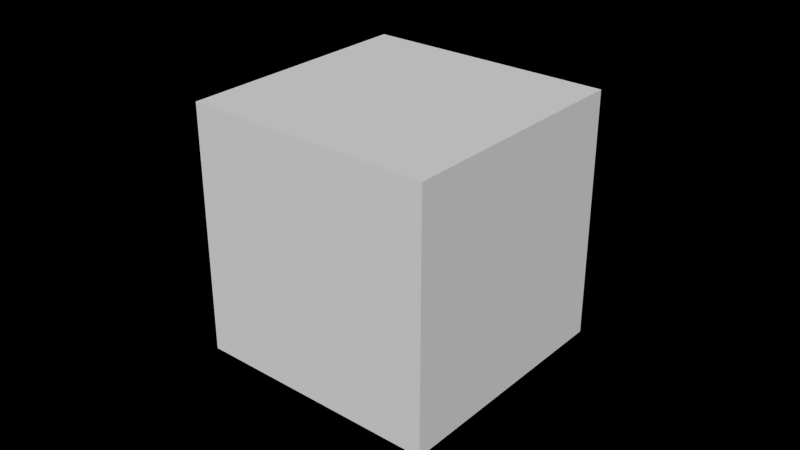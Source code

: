 # Source: Cube.blend  (saved by Blender 2.76.0; exported with 4.5.12 LTS)
import bpy
from mathutils import Matrix  # noqa: F401  (used for matrix-valued properties, if any)

bpy.ops.wm.read_factory_settings(use_empty=True)
scene = bpy.context.scene
scene.name = 'Scene'

# ---- collections
col_collection_1 = bpy.data.collections.new('Collection 1'); scene.collection.children.link(col_collection_1)

# ---- materials (node trees are filled in below, after node groups)
mat_material_004 = bpy.data.materials.new('Material.004')
mat_material_004.alpha_threshold = 0.0
mat_material_004.use_transparent_shadow = False
mat_material_004.roughness = 0.5
mat_material_004.line_color = (0.0, 0.0, 0.0, 1.0)
mat_front = bpy.data.materials.new('front')
mat_front.alpha_threshold = 0.0
mat_front.use_transparent_shadow = False
mat_front.roughness = 0.5
mat_left = bpy.data.materials.new('left')
mat_left.alpha_threshold = 0.0
mat_left.use_transparent_shadow = False
mat_left.roughness = 0.5
mat_back = bpy.data.materials.new('back')
mat_back.alpha_threshold = 0.0
mat_back.use_transparent_shadow = False
mat_back.roughness = 0.5
mat_right = bpy.data.materials.new('right')
mat_right.alpha_threshold = 0.0
mat_right.use_transparent_shadow = False
mat_right.roughness = 0.5
mat_top = bpy.data.materials.new('top')
mat_top.alpha_threshold = 0.0
mat_top.use_transparent_shadow = False
mat_top.roughness = 0.5

# ---- material node trees

# ---- world
world_world = bpy.data.worlds.new('World'); scene.world = world_world
world_world.color = (0.0, 0.0, 0.0)
world_world.use_sun_shadow = False
world_world.sun_shadow_jitter_overblur = 0.0
world_world.cycles.sampling_method = 'MANUAL'
world_world.cycles.sample_map_resolution = 256

# ---- meshes
me_cube_001 = bpy.data.meshes.new('Cube.001')
me_cube_001.from_pydata([(1.0, 0.9933, -1.0), (1.0, -1.007, -1.0), (-1.0, -0.98, -1.0), (-1.0, 0.9933, -1.0), (1.0, 0.9933, 1.0), (1.0, -1.007, 1.0), (-1.0, -0.98, 1.0), (-1.0, 0.9933, 1.0)], [], [(0, 1, 2, 3), (4, 7, 6, 5), (0, 4, 5, 1), (1, 5, 6, 2), (2, 6, 7, 3), (4, 0, 3, 7)])
me_cube_001.polygons.foreach_set('material_index', [0, 5, 1, 4, 3, 2])
_uv = me_cube_001.uv_layers.new(name='UVMap')
_uv.uv.foreach_set('vector', [0.0, 0.0, 0.0, 0.0, 0.0, 0.0, 0.0, 0.0, 0.9999, 0.9999, 9.998e-05, 0.9999, 0.0001, 0.01341, 0.9999, 9.998e-05, 0.9999, 9.998e-05, 0.9999, 0.9999, 9.998e-05, 0.9999, 0.0001003, 0.0001001, 0.9999, 9.998e-05, 0.9999, 0.9998, 0.0001442, 0.9998, 9.998e-05, 0.0001443, 0.9866, 9.931e-05, 0.9866, 0.9999, 9.937e-05, 0.9999, 9.931e-05, 9.949e-05, 0.9999, 9.998e-05, 0.9999, 0.9999, 0.0001003, 0.9999, 9.998e-05, 0.0001003])
me_cube_001.materials.append(mat_material_004)
me_cube_001.materials.append(mat_front)
me_cube_001.materials.append(mat_left)
me_cube_001.materials.append(mat_back)
me_cube_001.materials.append(mat_right)
me_cube_001.materials.append(mat_top)
me_cube_001.use_remesh_preserve_volume = False
me_cube_001.use_remesh_preserve_attributes = False
me_cube_001.use_mirror_vertex_groups = False
me_cube_001.update()

# ---- objects
ob_morsy = bpy.data.objects.new('morsy', None)
ob_cube = bpy.data.objects.new('Cube', me_cube_001)

# ---- transforms, parenting, visibility, modifiers, constraints
ob_morsy.location = (0.0, 0.0, 0.0)
ob_morsy.empty_display_type = 'ARROWS'
ob_morsy.empty_image_offset = (0.0, 0.0)
ob_morsy.lineart.crease_threshold = 0.0
ob_cube.parent = ob_morsy
ob_cube.location = (0.0, 0.0, 0.4)
ob_cube.scale = (0.04, 0.04, 0.04)
ob_cube.lock_rotations_4d = False
ob_cube.empty_display_type = 'ARROWS'
ob_cube.lineart.crease_threshold = 0.0

# ---- collection membership
col_collection_1.objects.link(ob_morsy)
col_collection_1.objects.link(ob_cube)

# ---- scene / render settings (as saved in the file)
scene.frame_start = 1; scene.frame_end = 250; scene.frame_set(1)
scene.render.engine = 'BLENDER_EEVEE_NEXT'
scene.render.image_settings.color_mode = 'RGB'
scene.render.image_settings.compression = 90
scene.render.resolution_percentage = 50
scene.render.dither_intensity = 0.0
scene.render.film_transparent = True
scene.render.bake_margin = 2
scene.render.bake_bias = 0.0
scene.cycles.use_denoising = False
scene.cycles.samples = 10
scene.cycles.sampling_pattern = 'TABULATED_SOBOL'
scene.cycles.light_sampling_threshold = 0.0
scene.cycles.use_adaptive_sampling = False
scene.cycles.use_light_tree = False
scene.cycles.blur_glossy = 0.0
scene.cycles.volume_bounces = 1
scene.cycles.pixel_filter_type = 'GAUSSIAN'
scene.cycles.sample_clamp_indirect = 0.0
scene.view_settings.view_transform = 'Standard'
bpy.context.view_layer.update()

# ---- added for rendering (the .blend has no active camera and no usable light): camera, sun
cam_auto = bpy.data.cameras.new('AutoCamera')
cam_auto.lens = 50.0
cam_auto.sensor_width = 36.0
cam_auto.clip_end = 1000.0
ob_auto_camera = bpy.data.objects.new('AutoCamera', cam_auto)
scene.collection.objects.link(ob_auto_camera)
ob_auto_camera.location = (0.185045, -0.22232, 0.548036)
ob_auto_camera.rotation_euler = (1.09748, -7.21219e-08, 0.694738)
scene.camera = ob_auto_camera
light_auto_sun = bpy.data.lights.new('AutoSun', 'SUN')
light_auto_sun.energy = 3.0
light_auto_sun.angle = 0.0523599
ob_auto_sun = bpy.data.objects.new('AutoSun', light_auto_sun)
scene.collection.objects.link(ob_auto_sun)
ob_auto_sun.rotation_euler = (0.872665, 0.174533, 0.523599)
bpy.context.view_layer.update()
